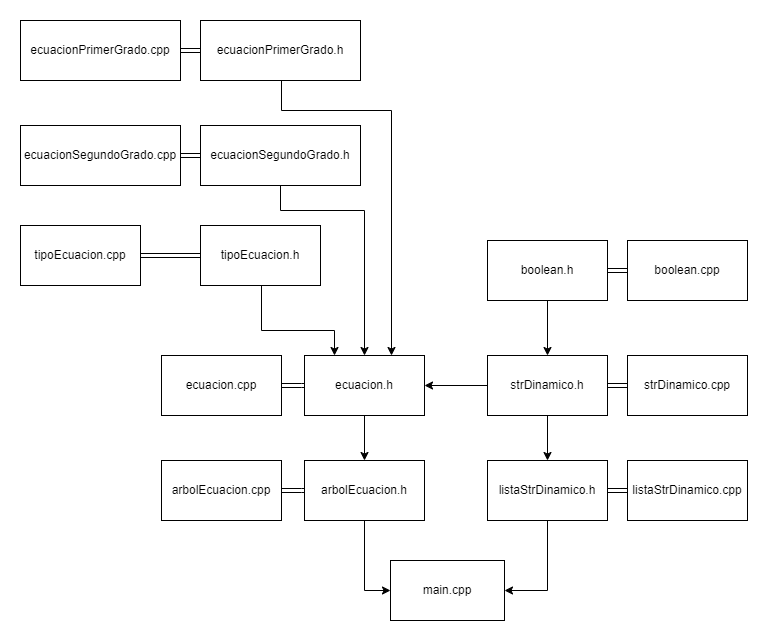

The diagram above was exported from draw.io. Its source (the exported page's mxGraphModel, read from the mxfile embedded in the PNG):
<mxGraphModel dx="1050" dy="621" grid="1" gridSize="10" guides="1" tooltips="1" connect="1" arrows="1" fold="1" page="1" pageScale="1" pageWidth="827" pageHeight="1169" math="0" shadow="0">
  <root>
    <mxCell id="0" />
    <mxCell id="1" parent="0" />
    <mxCell id="Ifs4EJyfpHLIlJbVhgTI-2" value="ecuacion.cpp" style="rounded=0;whiteSpace=wrap;html=1;" parent="1" vertex="1">
      <mxGeometry x="160" y="605" width="120" height="60" as="geometry" />
    </mxCell>
    <mxCell id="Ifs4EJyfpHLIlJbVhgTI-3" value="" style="edgeStyle=orthogonalEdgeStyle;shape=link;rounded=0;orthogonalLoop=1;jettySize=auto;html=1;" parent="1" source="Ifs4EJyfpHLIlJbVhgTI-4" target="Ifs4EJyfpHLIlJbVhgTI-2" edge="1">
      <mxGeometry relative="1" as="geometry" />
    </mxCell>
    <mxCell id="Ifs4EJyfpHLIlJbVhgTI-35" style="edgeStyle=orthogonalEdgeStyle;rounded=0;orthogonalLoop=1;jettySize=auto;html=1;entryX=0.5;entryY=0;entryDx=0;entryDy=0;" parent="1" source="Ifs4EJyfpHLIlJbVhgTI-4" target="Ifs4EJyfpHLIlJbVhgTI-7" edge="1">
      <mxGeometry relative="1" as="geometry" />
    </mxCell>
    <mxCell id="Ifs4EJyfpHLIlJbVhgTI-4" value="ecuacion.h" style="rounded=0;whiteSpace=wrap;html=1;" parent="1" vertex="1">
      <mxGeometry x="303" y="605" width="120" height="60" as="geometry" />
    </mxCell>
    <mxCell id="Ifs4EJyfpHLIlJbVhgTI-45" style="edgeStyle=orthogonalEdgeStyle;rounded=0;orthogonalLoop=1;jettySize=auto;html=1;entryX=0;entryY=0.5;entryDx=0;entryDy=0;exitX=0.5;exitY=1;exitDx=0;exitDy=0;" parent="1" source="Ifs4EJyfpHLIlJbVhgTI-7" target="Ifs4EJyfpHLIlJbVhgTI-43" edge="1">
      <mxGeometry relative="1" as="geometry" />
    </mxCell>
    <mxCell id="Ifs4EJyfpHLIlJbVhgTI-5" value="arbolEcuacion.cpp" style="rounded=0;whiteSpace=wrap;html=1;" parent="1" vertex="1">
      <mxGeometry x="160" y="710" width="120" height="60" as="geometry" />
    </mxCell>
    <mxCell id="Ifs4EJyfpHLIlJbVhgTI-6" value="" style="edgeStyle=orthogonalEdgeStyle;shape=link;rounded=0;orthogonalLoop=1;jettySize=auto;html=1;" parent="1" source="Ifs4EJyfpHLIlJbVhgTI-7" target="Ifs4EJyfpHLIlJbVhgTI-5" edge="1">
      <mxGeometry relative="1" as="geometry" />
    </mxCell>
    <mxCell id="Ifs4EJyfpHLIlJbVhgTI-7" value="arbolEcuacion.h" style="rounded=0;whiteSpace=wrap;html=1;" parent="1" vertex="1">
      <mxGeometry x="303" y="710" width="120" height="60" as="geometry" />
    </mxCell>
    <mxCell id="Ifs4EJyfpHLIlJbVhgTI-9" value="ecuacionPrimerGrado.cpp" style="rounded=0;whiteSpace=wrap;html=1;" parent="1" vertex="1">
      <mxGeometry x="19" y="270" width="160" height="60" as="geometry" />
    </mxCell>
    <mxCell id="Ifs4EJyfpHLIlJbVhgTI-10" value="" style="edgeStyle=orthogonalEdgeStyle;shape=link;rounded=0;orthogonalLoop=1;jettySize=auto;html=1;" parent="1" source="Ifs4EJyfpHLIlJbVhgTI-11" target="Ifs4EJyfpHLIlJbVhgTI-9" edge="1">
      <mxGeometry relative="1" as="geometry" />
    </mxCell>
    <mxCell id="Ifs4EJyfpHLIlJbVhgTI-11" value="ecuacionPrimerGrado.h" style="rounded=0;whiteSpace=wrap;html=1;" parent="1" vertex="1">
      <mxGeometry x="199" y="270" width="160" height="60" as="geometry" />
    </mxCell>
    <mxCell id="Ifs4EJyfpHLIlJbVhgTI-12" value="ecuacionSegundoGrado.cpp" style="rounded=0;whiteSpace=wrap;html=1;" parent="1" vertex="1">
      <mxGeometry x="19" y="375" width="160" height="60" as="geometry" />
    </mxCell>
    <mxCell id="Ifs4EJyfpHLIlJbVhgTI-13" value="" style="edgeStyle=orthogonalEdgeStyle;shape=link;rounded=0;orthogonalLoop=1;jettySize=auto;html=1;" parent="1" source="Ifs4EJyfpHLIlJbVhgTI-14" target="Ifs4EJyfpHLIlJbVhgTI-12" edge="1">
      <mxGeometry relative="1" as="geometry" />
    </mxCell>
    <mxCell id="LsbEUab8qiHoIP9Vj3be-1" style="edgeStyle=orthogonalEdgeStyle;rounded=0;orthogonalLoop=1;jettySize=auto;html=1;entryX=0.5;entryY=0;entryDx=0;entryDy=0;" edge="1" parent="1" source="Ifs4EJyfpHLIlJbVhgTI-14" target="Ifs4EJyfpHLIlJbVhgTI-4">
      <mxGeometry relative="1" as="geometry">
        <Array as="points">
          <mxPoint x="279" y="460" />
          <mxPoint x="363" y="460" />
        </Array>
      </mxGeometry>
    </mxCell>
    <mxCell id="Ifs4EJyfpHLIlJbVhgTI-14" value="ecuacionSegundoGrado.h" style="rounded=0;whiteSpace=wrap;html=1;" parent="1" vertex="1">
      <mxGeometry x="199" y="375" width="160" height="60" as="geometry" />
    </mxCell>
    <mxCell id="Ifs4EJyfpHLIlJbVhgTI-15" value="strDinamico.cpp" style="rounded=0;whiteSpace=wrap;html=1;" parent="1" vertex="1">
      <mxGeometry x="626" y="605" width="120" height="60" as="geometry" />
    </mxCell>
    <mxCell id="Ifs4EJyfpHLIlJbVhgTI-16" value="" style="edgeStyle=orthogonalEdgeStyle;shape=link;rounded=0;orthogonalLoop=1;jettySize=auto;html=1;" parent="1" source="Ifs4EJyfpHLIlJbVhgTI-17" target="Ifs4EJyfpHLIlJbVhgTI-15" edge="1">
      <mxGeometry relative="1" as="geometry" />
    </mxCell>
    <mxCell id="Ifs4EJyfpHLIlJbVhgTI-42" style="edgeStyle=orthogonalEdgeStyle;rounded=0;orthogonalLoop=1;jettySize=auto;html=1;exitX=0.5;exitY=1;exitDx=0;exitDy=0;entryX=0.5;entryY=0;entryDx=0;entryDy=0;" parent="1" source="Ifs4EJyfpHLIlJbVhgTI-17" target="Ifs4EJyfpHLIlJbVhgTI-39" edge="1">
      <mxGeometry relative="1" as="geometry" />
    </mxCell>
    <mxCell id="ks9Js3YlrvBh5tamRNCV-8" style="edgeStyle=orthogonalEdgeStyle;rounded=0;orthogonalLoop=1;jettySize=auto;html=1;exitX=0;exitY=0.5;exitDx=0;exitDy=0;entryX=1;entryY=0.5;entryDx=0;entryDy=0;" parent="1" source="Ifs4EJyfpHLIlJbVhgTI-17" target="Ifs4EJyfpHLIlJbVhgTI-4" edge="1">
      <mxGeometry relative="1" as="geometry" />
    </mxCell>
    <mxCell id="Ifs4EJyfpHLIlJbVhgTI-17" value="strDinamico.h" style="rounded=0;whiteSpace=wrap;html=1;" parent="1" vertex="1">
      <mxGeometry x="486" y="605" width="120" height="60" as="geometry" />
    </mxCell>
    <mxCell id="Ifs4EJyfpHLIlJbVhgTI-18" value="boolean.cpp" style="rounded=0;whiteSpace=wrap;html=1;" parent="1" vertex="1">
      <mxGeometry x="626" y="490" width="120" height="60" as="geometry" />
    </mxCell>
    <mxCell id="Ifs4EJyfpHLIlJbVhgTI-19" value="" style="edgeStyle=orthogonalEdgeStyle;shape=link;rounded=0;orthogonalLoop=1;jettySize=auto;html=1;" parent="1" source="Ifs4EJyfpHLIlJbVhgTI-20" target="Ifs4EJyfpHLIlJbVhgTI-18" edge="1">
      <mxGeometry relative="1" as="geometry" />
    </mxCell>
    <mxCell id="Ifs4EJyfpHLIlJbVhgTI-32" style="edgeStyle=orthogonalEdgeStyle;rounded=0;orthogonalLoop=1;jettySize=auto;html=1;entryX=0.5;entryY=0;entryDx=0;entryDy=0;" parent="1" source="Ifs4EJyfpHLIlJbVhgTI-20" target="Ifs4EJyfpHLIlJbVhgTI-17" edge="1">
      <mxGeometry relative="1" as="geometry" />
    </mxCell>
    <mxCell id="Ifs4EJyfpHLIlJbVhgTI-20" value="boolean.h" style="rounded=0;whiteSpace=wrap;html=1;" parent="1" vertex="1">
      <mxGeometry x="486" y="490" width="120" height="60" as="geometry" />
    </mxCell>
    <mxCell id="Ifs4EJyfpHLIlJbVhgTI-21" value="tipoEcuacion.cpp" style="rounded=0;whiteSpace=wrap;html=1;" parent="1" vertex="1">
      <mxGeometry x="19" y="475" width="120" height="60" as="geometry" />
    </mxCell>
    <mxCell id="Ifs4EJyfpHLIlJbVhgTI-22" value="" style="edgeStyle=orthogonalEdgeStyle;shape=link;rounded=0;orthogonalLoop=1;jettySize=auto;html=1;" parent="1" source="Ifs4EJyfpHLIlJbVhgTI-23" target="Ifs4EJyfpHLIlJbVhgTI-21" edge="1">
      <mxGeometry relative="1" as="geometry" />
    </mxCell>
    <mxCell id="Ifs4EJyfpHLIlJbVhgTI-36" style="edgeStyle=orthogonalEdgeStyle;rounded=0;orthogonalLoop=1;jettySize=auto;html=1;entryX=0.25;entryY=0;entryDx=0;entryDy=0;exitX=0.5;exitY=1;exitDx=0;exitDy=0;" parent="1" source="Ifs4EJyfpHLIlJbVhgTI-23" target="Ifs4EJyfpHLIlJbVhgTI-4" edge="1">
      <mxGeometry relative="1" as="geometry">
        <Array as="points">
          <mxPoint x="260" y="535" />
          <mxPoint x="260" y="580" />
          <mxPoint x="333" y="580" />
        </Array>
        <mxPoint x="229" y="525" as="sourcePoint" />
        <mxPoint x="219" y="594" as="targetPoint" />
      </mxGeometry>
    </mxCell>
    <mxCell id="Ifs4EJyfpHLIlJbVhgTI-23" value="tipoEcuacion.h" style="rounded=0;whiteSpace=wrap;html=1;" parent="1" vertex="1">
      <mxGeometry x="199" y="475" width="120" height="60" as="geometry" />
    </mxCell>
    <mxCell id="Ifs4EJyfpHLIlJbVhgTI-38" value="listaStrDinamico.cpp" style="rounded=0;whiteSpace=wrap;html=1;" parent="1" vertex="1">
      <mxGeometry x="626" y="710" width="120" height="60" as="geometry" />
    </mxCell>
    <mxCell id="Ifs4EJyfpHLIlJbVhgTI-41" style="edgeStyle=orthogonalEdgeStyle;rounded=0;orthogonalLoop=1;jettySize=auto;html=1;exitX=1;exitY=0.5;exitDx=0;exitDy=0;entryX=0;entryY=0.5;entryDx=0;entryDy=0;shape=link;" parent="1" source="Ifs4EJyfpHLIlJbVhgTI-39" target="Ifs4EJyfpHLIlJbVhgTI-38" edge="1">
      <mxGeometry relative="1" as="geometry" />
    </mxCell>
    <mxCell id="ks9Js3YlrvBh5tamRNCV-7" style="edgeStyle=orthogonalEdgeStyle;rounded=0;orthogonalLoop=1;jettySize=auto;html=1;exitX=0.5;exitY=1;exitDx=0;exitDy=0;entryX=1;entryY=0.5;entryDx=0;entryDy=0;" parent="1" source="Ifs4EJyfpHLIlJbVhgTI-39" target="Ifs4EJyfpHLIlJbVhgTI-43" edge="1">
      <mxGeometry relative="1" as="geometry">
        <mxPoint x="440" y="840" as="targetPoint" />
      </mxGeometry>
    </mxCell>
    <mxCell id="Ifs4EJyfpHLIlJbVhgTI-39" value="listaStrDinamico.h" style="rounded=0;whiteSpace=wrap;html=1;" parent="1" vertex="1">
      <mxGeometry x="486" y="710" width="120" height="60" as="geometry" />
    </mxCell>
    <mxCell id="Ifs4EJyfpHLIlJbVhgTI-43" value="main.cpp" style="rounded=0;whiteSpace=wrap;html=1;" parent="1" vertex="1">
      <mxGeometry x="389" y="810" width="114" height="60" as="geometry" />
    </mxCell>
    <mxCell id="ks9Js3YlrvBh5tamRNCV-3" style="edgeStyle=orthogonalEdgeStyle;rounded=0;orthogonalLoop=1;jettySize=auto;html=1;exitX=0.5;exitY=1;exitDx=0;exitDy=0;entryX=0.725;entryY=0;entryDx=0;entryDy=0;entryPerimeter=0;" parent="1" source="Ifs4EJyfpHLIlJbVhgTI-11" target="Ifs4EJyfpHLIlJbVhgTI-4" edge="1">
      <mxGeometry relative="1" as="geometry">
        <Array as="points">
          <mxPoint x="280" y="330" />
          <mxPoint x="280" y="360" />
          <mxPoint x="390" y="360" />
        </Array>
        <mxPoint x="378.96" y="395" as="sourcePoint" />
        <mxPoint x="389" y="575" as="targetPoint" />
      </mxGeometry>
    </mxCell>
  </root>
</mxGraphModel>